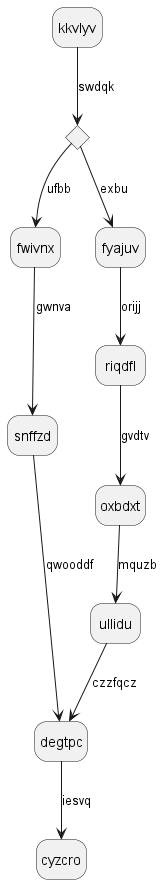

The diagram above was rendered by PlantUML. Its source (embedded in the PNG):
@startuml
hide empty description
state kkvlyv
state ntfzil <<choice>>
kkvlyv --> ntfzil : swdqk
ntfzil --> fwivnx : ufbb
fwivnx --> snffzd : gwnva
snffzd --> degtpc : qwooddf
ntfzil --> fyajuv : exbu
fyajuv --> riqdfl : orijj
riqdfl --> oxbdxt : gvdtv
oxbdxt --> ullidu : mquzb
ullidu --> degtpc : czzfqcz
degtpc --> cyzcro : iesvq
@enduml